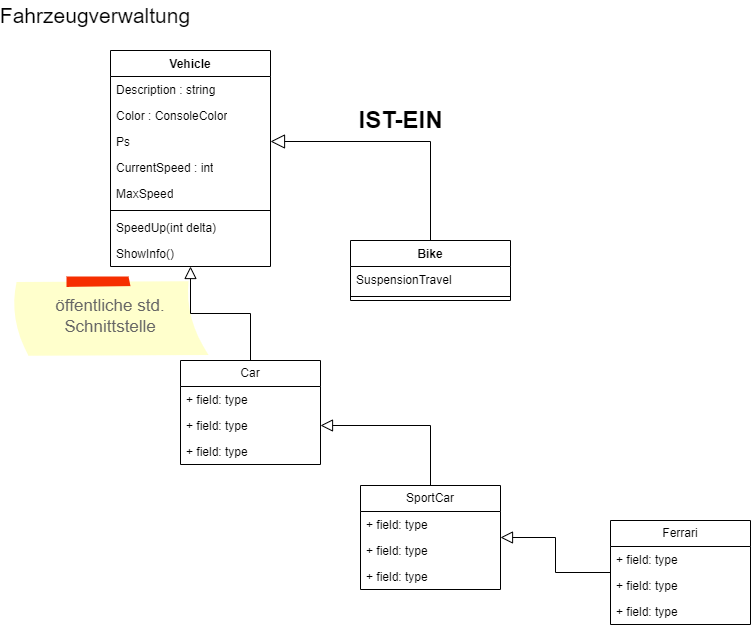

The diagram above was exported from draw.io. Its source (the exported page's mxGraphModel, read from the mxfile embedded in the PNG):
<mxGraphModel dx="1086" dy="809" grid="1" gridSize="10" guides="1" tooltips="1" connect="1" arrows="1" fold="1" page="1" pageScale="1" pageWidth="1169" pageHeight="827" math="0" shadow="0">
  <root>
    <mxCell id="0" />
    <mxCell id="1" parent="0" />
    <mxCell id="2" value="Vehicle" style="swimlane;fontStyle=1;align=center;verticalAlign=top;childLayout=stackLayout;horizontal=1;startSize=26;horizontalStack=0;resizeParent=1;resizeParentMax=0;resizeLast=0;collapsible=1;marginBottom=0;whiteSpace=wrap;html=1;" vertex="1" parent="1">
      <mxGeometry x="190" y="90" width="160" height="216" as="geometry" />
    </mxCell>
    <mxCell id="3" value="Description : string" style="text;strokeColor=none;fillColor=none;align=left;verticalAlign=top;spacingLeft=4;spacingRight=4;overflow=hidden;rotatable=0;points=[[0,0.5],[1,0.5]];portConstraint=eastwest;whiteSpace=wrap;html=1;" vertex="1" parent="2">
      <mxGeometry y="26" width="160" height="26" as="geometry" />
    </mxCell>
    <mxCell id="4" value="Color : ConsoleColor" style="text;strokeColor=none;fillColor=none;align=left;verticalAlign=top;spacingLeft=4;spacingRight=4;overflow=hidden;rotatable=0;points=[[0,0.5],[1,0.5]];portConstraint=eastwest;whiteSpace=wrap;html=1;" vertex="1" parent="2">
      <mxGeometry y="52" width="160" height="26" as="geometry" />
    </mxCell>
    <mxCell id="5" value="Ps" style="text;strokeColor=none;fillColor=none;align=left;verticalAlign=top;spacingLeft=4;spacingRight=4;overflow=hidden;rotatable=0;points=[[0,0.5],[1,0.5]];portConstraint=eastwest;whiteSpace=wrap;html=1;" vertex="1" parent="2">
      <mxGeometry y="78" width="160" height="26" as="geometry" />
    </mxCell>
    <mxCell id="6" value="CurrentSpeed : int" style="text;strokeColor=none;fillColor=none;align=left;verticalAlign=top;spacingLeft=4;spacingRight=4;overflow=hidden;rotatable=0;points=[[0,0.5],[1,0.5]];portConstraint=eastwest;whiteSpace=wrap;html=1;" vertex="1" parent="2">
      <mxGeometry y="104" width="160" height="26" as="geometry" />
    </mxCell>
    <mxCell id="7" value="MaxSpeed" style="text;strokeColor=none;fillColor=none;align=left;verticalAlign=top;spacingLeft=4;spacingRight=4;overflow=hidden;rotatable=0;points=[[0,0.5],[1,0.5]];portConstraint=eastwest;whiteSpace=wrap;html=1;" vertex="1" parent="2">
      <mxGeometry y="130" width="160" height="26" as="geometry" />
    </mxCell>
    <mxCell id="8" value="" style="line;strokeWidth=1;fillColor=none;align=left;verticalAlign=middle;spacingTop=-1;spacingLeft=3;spacingRight=3;rotatable=0;labelPosition=right;points=[];portConstraint=eastwest;strokeColor=inherit;" vertex="1" parent="2">
      <mxGeometry y="156" width="160" height="8" as="geometry" />
    </mxCell>
    <mxCell id="9" value="SpeedUp(int delta)" style="text;strokeColor=none;fillColor=none;align=left;verticalAlign=top;spacingLeft=4;spacingRight=4;overflow=hidden;rotatable=0;points=[[0,0.5],[1,0.5]];portConstraint=eastwest;whiteSpace=wrap;html=1;" vertex="1" parent="2">
      <mxGeometry y="164" width="160" height="26" as="geometry" />
    </mxCell>
    <mxCell id="10" value="ShowInfo()" style="text;strokeColor=none;fillColor=none;align=left;verticalAlign=top;spacingLeft=4;spacingRight=4;overflow=hidden;rotatable=0;points=[[0,0.5],[1,0.5]];portConstraint=eastwest;whiteSpace=wrap;html=1;" vertex="1" parent="2">
      <mxGeometry y="190" width="160" height="26" as="geometry" />
    </mxCell>
    <mxCell id="11" value="Fahrzeugverwaltung" style="text;html=1;strokeColor=none;fillColor=none;align=center;verticalAlign=middle;whiteSpace=wrap;rounded=0;fontSize=21;" vertex="1" parent="1">
      <mxGeometry x="100" y="40" width="150" height="30" as="geometry" />
    </mxCell>
    <mxCell id="12" value="öffentliche std. Schnittstelle" style="strokeWidth=1;shadow=0;dashed=0;align=center;html=1;shape=mxgraph.mockup.text.stickyNote2;fontColor=#666666;mainText=;fontSize=17;whiteSpace=wrap;fillColor=#ffffcc;strokeColor=#F62E00;" vertex="1" parent="1">
      <mxGeometry x="90" y="316" width="200" height="80" as="geometry" />
    </mxCell>
    <mxCell id="13" value="Bike" style="swimlane;fontStyle=1;align=center;verticalAlign=top;childLayout=stackLayout;horizontal=1;startSize=26;horizontalStack=0;resizeParent=1;resizeParentMax=0;resizeLast=0;collapsible=1;marginBottom=0;whiteSpace=wrap;html=1;" vertex="1" parent="1">
      <mxGeometry x="430" y="280" width="160" height="60" as="geometry" />
    </mxCell>
    <mxCell id="14" value="SuspensionTravel" style="text;strokeColor=none;fillColor=none;align=left;verticalAlign=top;spacingLeft=4;spacingRight=4;overflow=hidden;rotatable=0;points=[[0,0.5],[1,0.5]];portConstraint=eastwest;whiteSpace=wrap;html=1;" vertex="1" parent="13">
      <mxGeometry y="26" width="160" height="26" as="geometry" />
    </mxCell>
    <mxCell id="15" value="" style="line;strokeWidth=1;fillColor=none;align=left;verticalAlign=middle;spacingTop=-1;spacingLeft=3;spacingRight=3;rotatable=0;labelPosition=right;points=[];portConstraint=eastwest;strokeColor=inherit;" vertex="1" parent="13">
      <mxGeometry y="52" width="160" height="8" as="geometry" />
    </mxCell>
    <mxCell id="16" style="edgeStyle=orthogonalEdgeStyle;rounded=0;orthogonalLoop=1;jettySize=auto;html=1;endArrow=block;endFill=0;endSize=12;exitX=0.5;exitY=0;exitDx=0;exitDy=0;" edge="1" parent="1" source="13" target="5">
      <mxGeometry relative="1" as="geometry" />
    </mxCell>
    <mxCell id="17" value="IST-EIN" style="text;strokeColor=none;fillColor=none;html=1;fontSize=24;fontStyle=1;verticalAlign=middle;align=center;" vertex="1" parent="1">
      <mxGeometry x="430" y="140" width="100" height="40" as="geometry" />
    </mxCell>
    <mxCell id="18" style="edgeStyle=orthogonalEdgeStyle;rounded=0;orthogonalLoop=1;jettySize=auto;html=1;endArrow=block;endFill=0;endSize=10;" edge="1" parent="1" source="19" target="2">
      <mxGeometry relative="1" as="geometry" />
    </mxCell>
    <mxCell id="19" value="Car" style="swimlane;fontStyle=0;childLayout=stackLayout;horizontal=1;startSize=26;fillColor=none;horizontalStack=0;resizeParent=1;resizeParentMax=0;resizeLast=0;collapsible=1;marginBottom=0;whiteSpace=wrap;html=1;" vertex="1" parent="1">
      <mxGeometry x="260" y="400" width="140" height="104" as="geometry" />
    </mxCell>
    <mxCell id="20" value="+ field: type" style="text;strokeColor=none;fillColor=none;align=left;verticalAlign=top;spacingLeft=4;spacingRight=4;overflow=hidden;rotatable=0;points=[[0,0.5],[1,0.5]];portConstraint=eastwest;whiteSpace=wrap;html=1;" vertex="1" parent="19">
      <mxGeometry y="26" width="140" height="26" as="geometry" />
    </mxCell>
    <mxCell id="21" value="+ field: type" style="text;strokeColor=none;fillColor=none;align=left;verticalAlign=top;spacingLeft=4;spacingRight=4;overflow=hidden;rotatable=0;points=[[0,0.5],[1,0.5]];portConstraint=eastwest;whiteSpace=wrap;html=1;" vertex="1" parent="19">
      <mxGeometry y="52" width="140" height="26" as="geometry" />
    </mxCell>
    <mxCell id="22" value="+ field: type" style="text;strokeColor=none;fillColor=none;align=left;verticalAlign=top;spacingLeft=4;spacingRight=4;overflow=hidden;rotatable=0;points=[[0,0.5],[1,0.5]];portConstraint=eastwest;whiteSpace=wrap;html=1;" vertex="1" parent="19">
      <mxGeometry y="78" width="140" height="26" as="geometry" />
    </mxCell>
    <mxCell id="23" style="edgeStyle=orthogonalEdgeStyle;rounded=0;orthogonalLoop=1;jettySize=auto;html=1;endArrow=block;endFill=0;endSize=10;" edge="1" parent="1" source="24" target="21">
      <mxGeometry relative="1" as="geometry" />
    </mxCell>
    <mxCell id="24" value="SportCar" style="swimlane;fontStyle=0;childLayout=stackLayout;horizontal=1;startSize=26;fillColor=none;horizontalStack=0;resizeParent=1;resizeParentMax=0;resizeLast=0;collapsible=1;marginBottom=0;whiteSpace=wrap;html=1;" vertex="1" parent="1">
      <mxGeometry x="440" y="525" width="140" height="104" as="geometry" />
    </mxCell>
    <mxCell id="25" value="+ field: type" style="text;strokeColor=none;fillColor=none;align=left;verticalAlign=top;spacingLeft=4;spacingRight=4;overflow=hidden;rotatable=0;points=[[0,0.5],[1,0.5]];portConstraint=eastwest;whiteSpace=wrap;html=1;" vertex="1" parent="24">
      <mxGeometry y="26" width="140" height="26" as="geometry" />
    </mxCell>
    <mxCell id="26" value="+ field: type" style="text;strokeColor=none;fillColor=none;align=left;verticalAlign=top;spacingLeft=4;spacingRight=4;overflow=hidden;rotatable=0;points=[[0,0.5],[1,0.5]];portConstraint=eastwest;whiteSpace=wrap;html=1;" vertex="1" parent="24">
      <mxGeometry y="52" width="140" height="26" as="geometry" />
    </mxCell>
    <mxCell id="27" value="+ field: type" style="text;strokeColor=none;fillColor=none;align=left;verticalAlign=top;spacingLeft=4;spacingRight=4;overflow=hidden;rotatable=0;points=[[0,0.5],[1,0.5]];portConstraint=eastwest;whiteSpace=wrap;html=1;" vertex="1" parent="24">
      <mxGeometry y="78" width="140" height="26" as="geometry" />
    </mxCell>
    <mxCell id="28" style="edgeStyle=orthogonalEdgeStyle;rounded=0;orthogonalLoop=1;jettySize=auto;html=1;endArrow=block;endFill=0;endSize=10;" edge="1" parent="1" source="29" target="24">
      <mxGeometry relative="1" as="geometry" />
    </mxCell>
    <mxCell id="29" value="Ferrari" style="swimlane;fontStyle=0;childLayout=stackLayout;horizontal=1;startSize=26;fillColor=none;horizontalStack=0;resizeParent=1;resizeParentMax=0;resizeLast=0;collapsible=1;marginBottom=0;whiteSpace=wrap;html=1;" vertex="1" parent="1">
      <mxGeometry x="690" y="560" width="140" height="104" as="geometry" />
    </mxCell>
    <mxCell id="30" value="+ field: type" style="text;strokeColor=none;fillColor=none;align=left;verticalAlign=top;spacingLeft=4;spacingRight=4;overflow=hidden;rotatable=0;points=[[0,0.5],[1,0.5]];portConstraint=eastwest;whiteSpace=wrap;html=1;" vertex="1" parent="29">
      <mxGeometry y="26" width="140" height="26" as="geometry" />
    </mxCell>
    <mxCell id="31" value="+ field: type" style="text;strokeColor=none;fillColor=none;align=left;verticalAlign=top;spacingLeft=4;spacingRight=4;overflow=hidden;rotatable=0;points=[[0,0.5],[1,0.5]];portConstraint=eastwest;whiteSpace=wrap;html=1;" vertex="1" parent="29">
      <mxGeometry y="52" width="140" height="26" as="geometry" />
    </mxCell>
    <mxCell id="32" value="+ field: type" style="text;strokeColor=none;fillColor=none;align=left;verticalAlign=top;spacingLeft=4;spacingRight=4;overflow=hidden;rotatable=0;points=[[0,0.5],[1,0.5]];portConstraint=eastwest;whiteSpace=wrap;html=1;" vertex="1" parent="29">
      <mxGeometry y="78" width="140" height="26" as="geometry" />
    </mxCell>
  </root>
</mxGraphModel>